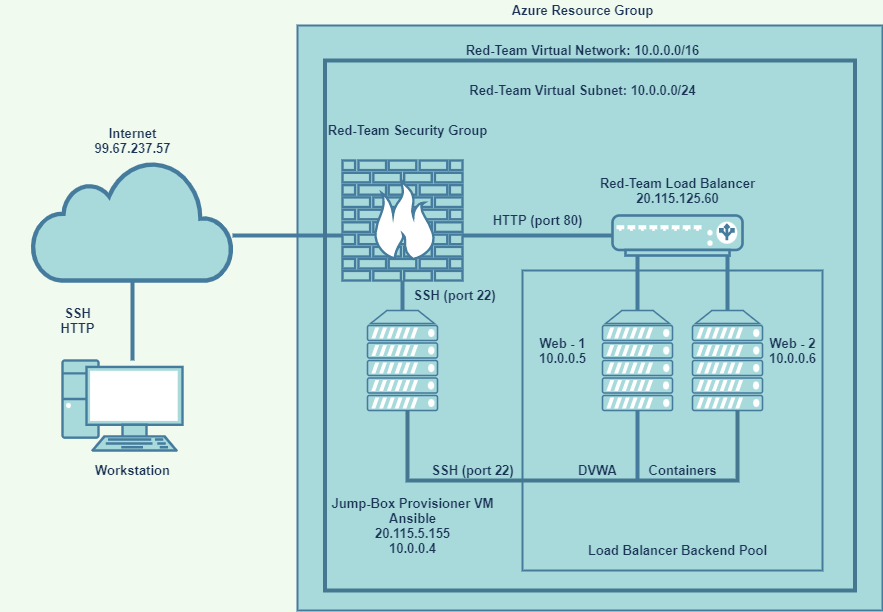

The diagram above was exported from draw.io. Its source (the exported page's mxGraphModel, read from the mxfile embedded in the PNG):
<mxGraphModel dx="1246" dy="743" grid="1" gridSize="10" guides="1" tooltips="1" connect="1" arrows="1" fold="1" page="1" pageScale="1" pageWidth="850" pageHeight="1100" background="#F1FAEE" math="0" shadow="0">
  <root>
    <mxCell id="0" />
    <mxCell id="1" parent="0" />
    <mxCell id="gDavz0K07ebJ2C6L4asU-7" value="" style="whiteSpace=wrap;html=1;aspect=fixed;strokeWidth=2;fillColor=#A8DADC;strokeColor=#457B9D;fontColor=#1D3557;rounded=0;" parent="1" vertex="1">
      <mxGeometry x="305" y="65" width="585" height="585" as="geometry" />
    </mxCell>
    <mxCell id="gDavz0K07ebJ2C6L4asU-9" value="" style="html=1;outlineConnect=0;fillColor=#A8DADC;strokeColor=#457B9D;gradientDirection=north;strokeWidth=2;shape=mxgraph.networks.cloud;fontColor=#1D3557;rounded=0;" parent="1" vertex="1">
      <mxGeometry x="40" y="200" width="200" height="120" as="geometry" />
    </mxCell>
    <mxCell id="gDavz0K07ebJ2C6L4asU-10" value="" style="fontColor=#1D3557;verticalAlign=top;verticalLabelPosition=bottom;labelPosition=center;align=center;html=1;outlineConnect=0;fillColor=#A8DADC;strokeColor=#457B9D;gradientDirection=north;strokeWidth=2;shape=mxgraph.networks.pc;rounded=0;" parent="1" vertex="1">
      <mxGeometry x="70" y="400" width="120" height="90" as="geometry" />
    </mxCell>
    <mxCell id="gDavz0K07ebJ2C6L4asU-11" value="" style="line;strokeWidth=4;direction=south;html=1;perimeter=backbonePerimeter;points=[];outlineConnect=0;labelBackgroundColor=#F1FAEE;fillColor=#A8DADC;strokeColor=#457B9D;fontColor=#1D3557;rounded=0;" parent="1" vertex="1">
      <mxGeometry x="10" y="320" width="260" height="80" as="geometry" />
    </mxCell>
    <mxCell id="gDavz0K07ebJ2C6L4asU-12" value="" style="fontColor=#1D3557;verticalAlign=top;verticalLabelPosition=bottom;labelPosition=center;align=center;html=1;outlineConnect=0;fillColor=#A8DADC;strokeColor=#457B9D;gradientDirection=north;strokeWidth=2;shape=mxgraph.networks.firewall;rounded=0;" parent="1" vertex="1">
      <mxGeometry x="350" y="200" width="120" height="120" as="geometry" />
    </mxCell>
    <mxCell id="gDavz0K07ebJ2C6L4asU-13" value="" style="line;strokeWidth=4;html=1;perimeter=backbonePerimeter;points=[];outlineConnect=0;labelBackgroundColor=#F1FAEE;fillColor=#A8DADC;strokeColor=#457B9D;fontColor=#1D3557;rounded=0;" parent="1" vertex="1">
      <mxGeometry x="240" y="270" width="110" height="10" as="geometry" />
    </mxCell>
    <mxCell id="gDavz0K07ebJ2C6L4asU-14" value="" style="fontColor=#1D3557;verticalAlign=top;verticalLabelPosition=bottom;labelPosition=center;align=center;html=1;outlineConnect=0;fillColor=#A8DADC;strokeColor=#457B9D;gradientDirection=north;strokeWidth=2;shape=mxgraph.networks.load_balancer;rounded=0;" parent="1" vertex="1">
      <mxGeometry x="620" y="255" width="130" height="40" as="geometry" />
    </mxCell>
    <mxCell id="gDavz0K07ebJ2C6L4asU-17" value="" style="fontColor=#1D3557;verticalAlign=top;verticalLabelPosition=bottom;labelPosition=center;align=center;html=1;outlineConnect=0;fillColor=#A8DADC;strokeColor=#457B9D;gradientDirection=north;strokeWidth=2;shape=mxgraph.networks.server;rounded=0;" parent="1" vertex="1">
      <mxGeometry x="375" y="350" width="70" height="100" as="geometry" />
    </mxCell>
    <mxCell id="gDavz0K07ebJ2C6L4asU-19" value="" style="whiteSpace=wrap;html=1;aspect=fixed;strokeWidth=2;fillColor=#A8DADC;strokeColor=#457B9D;fontColor=#1D3557;rounded=0;" parent="1" vertex="1">
      <mxGeometry x="530" y="310" width="300" height="300" as="geometry" />
    </mxCell>
    <mxCell id="gDavz0K07ebJ2C6L4asU-20" value="" style="fontColor=#1D3557;verticalAlign=top;verticalLabelPosition=bottom;labelPosition=center;align=center;html=1;outlineConnect=0;fillColor=#A8DADC;strokeColor=#457B9D;gradientDirection=north;strokeWidth=2;shape=mxgraph.networks.server;rounded=0;" parent="1" vertex="1">
      <mxGeometry x="700" y="350" width="70" height="100" as="geometry" />
    </mxCell>
    <mxCell id="gDavz0K07ebJ2C6L4asU-21" value="" style="fontColor=#1D3557;verticalAlign=top;verticalLabelPosition=bottom;labelPosition=center;align=center;html=1;outlineConnect=0;fillColor=#A8DADC;strokeColor=#457B9D;gradientDirection=north;strokeWidth=2;shape=mxgraph.networks.server;rounded=0;" parent="1" vertex="1">
      <mxGeometry x="610" y="350" width="70" height="100" as="geometry" />
    </mxCell>
    <mxCell id="gDavz0K07ebJ2C6L4asU-26" value="" style="line;strokeWidth=4;direction=south;html=1;perimeter=backbonePerimeter;points=[];outlineConnect=0;labelBackgroundColor=#F1FAEE;fillColor=#A8DADC;strokeColor=#457B9D;fontColor=#1D3557;rounded=0;" parent="1" vertex="1">
      <mxGeometry x="640" y="295" width="10" height="55" as="geometry" />
    </mxCell>
    <mxCell id="gDavz0K07ebJ2C6L4asU-27" value="" style="line;strokeWidth=4;direction=south;html=1;perimeter=backbonePerimeter;points=[];outlineConnect=0;labelBackgroundColor=#F1FAEE;fillColor=#A8DADC;strokeColor=#457B9D;fontColor=#1D3557;rounded=0;" parent="1" vertex="1">
      <mxGeometry x="730" y="295" width="10" height="55" as="geometry" />
    </mxCell>
    <mxCell id="gDavz0K07ebJ2C6L4asU-29" value="" style="line;strokeWidth=4;direction=south;html=1;perimeter=backbonePerimeter;points=[];outlineConnect=0;labelBackgroundColor=#F1FAEE;fillColor=#A8DADC;strokeColor=#457B9D;fontColor=#1D3557;rounded=0;" parent="1" vertex="1">
      <mxGeometry x="405" y="320" width="10" height="30" as="geometry" />
    </mxCell>
    <mxCell id="gDavz0K07ebJ2C6L4asU-34" value="" style="line;strokeWidth=4;direction=south;html=1;perimeter=backbonePerimeter;points=[];outlineConnect=0;labelBackgroundColor=#F1FAEE;fillColor=#A8DADC;strokeColor=#457B9D;fontColor=#1D3557;rounded=0;" parent="1" vertex="1">
      <mxGeometry x="640" y="450" width="10" height="70" as="geometry" />
    </mxCell>
    <mxCell id="gDavz0K07ebJ2C6L4asU-35" value="" style="line;strokeWidth=4;html=1;perimeter=backbonePerimeter;points=[];outlineConnect=0;labelBackgroundColor=#F1FAEE;fillColor=#A8DADC;strokeColor=#457B9D;fontColor=#1D3557;rounded=0;" parent="1" vertex="1">
      <mxGeometry x="470" y="255" width="150" height="40" as="geometry" />
    </mxCell>
    <mxCell id="gDavz0K07ebJ2C6L4asU-36" value="Azure Resource Group" style="text;html=1;resizable=0;autosize=1;align=center;verticalAlign=middle;points=[];fillColor=none;strokeColor=none;fontStyle=1;fontSize=13;fontColor=#1D3557;rounded=0;" parent="1" vertex="1">
      <mxGeometry x="510" y="40" width="160" height="20" as="geometry" />
    </mxCell>
    <mxCell id="gDavz0K07ebJ2C6L4asU-37" value="&lt;b&gt;Red-Team Virtual Network: 10.0.0.0/16&lt;/b&gt;" style="text;html=1;resizable=0;autosize=1;align=center;verticalAlign=middle;points=[];fillColor=none;strokeColor=none;fontSize=13;fontColor=#1D3557;rounded=0;" parent="1" vertex="1">
      <mxGeometry x="465" y="80" width="250" height="20" as="geometry" />
    </mxCell>
    <mxCell id="gDavz0K07ebJ2C6L4asU-38" value="Red-Team Virtual Subnet: 10.0.0.0/24" style="text;html=1;resizable=0;autosize=1;align=center;verticalAlign=middle;points=[];fillColor=none;strokeColor=none;fontSize=13;fontStyle=1;fontColor=#1D3557;rounded=0;" parent="1" vertex="1">
      <mxGeometry x="470" y="120" width="240" height="20" as="geometry" />
    </mxCell>
    <mxCell id="gDavz0K07ebJ2C6L4asU-40" value="Red-Team Security Group" style="text;html=1;resizable=0;autosize=1;align=center;verticalAlign=middle;points=[];fillColor=none;strokeColor=none;fontSize=13;fontStyle=1;fontColor=#1D3557;rounded=0;" parent="1" vertex="1">
      <mxGeometry x="330" y="160" width="170" height="20" as="geometry" />
    </mxCell>
    <mxCell id="gDavz0K07ebJ2C6L4asU-41" value="&lt;b&gt;Red-Team Load Balancer&lt;br&gt;20.115.125.60&lt;br&gt;&lt;/b&gt;" style="text;html=1;resizable=0;autosize=1;align=center;verticalAlign=middle;points=[];fillColor=none;strokeColor=none;fontSize=13;fontStyle=0;fontColor=#1D3557;rounded=0;" parent="1" vertex="1">
      <mxGeometry x="600" y="210" width="170" height="40" as="geometry" />
    </mxCell>
    <mxCell id="gDavz0K07ebJ2C6L4asU-42" value="HTTP (port 80)" style="text;html=1;resizable=0;autosize=1;align=center;verticalAlign=middle;points=[];fillColor=none;strokeColor=none;fontSize=13;fontStyle=1;fontColor=#1D3557;rounded=0;" parent="1" vertex="1">
      <mxGeometry x="495" y="250" width="100" height="20" as="geometry" />
    </mxCell>
    <mxCell id="gDavz0K07ebJ2C6L4asU-43" value="&amp;nbsp;SSH (port 22)" style="text;html=1;resizable=0;autosize=1;align=center;verticalAlign=middle;points=[];fillColor=none;strokeColor=none;fontSize=13;fontStyle=1;fontColor=#1D3557;rounded=0;" parent="1" vertex="1">
      <mxGeometry x="410" y="325" width="100" height="20" as="geometry" />
    </mxCell>
    <mxCell id="gDavz0K07ebJ2C6L4asU-45" value="SSH (port 22)" style="text;html=1;resizable=0;autosize=1;align=center;verticalAlign=middle;points=[];fillColor=none;strokeColor=none;fontSize=13;fontStyle=1;fontColor=#1D3557;rounded=0;" parent="1" vertex="1">
      <mxGeometry x="430" y="500" width="100" height="20" as="geometry" />
    </mxCell>
    <mxCell id="gDavz0K07ebJ2C6L4asU-49" value="SSH&lt;br&gt;HTTP" style="text;html=1;resizable=0;autosize=1;align=center;verticalAlign=middle;points=[];fillColor=none;strokeColor=none;fontSize=13;fontStyle=1;fontColor=#1D3557;rounded=0;" parent="1" vertex="1">
      <mxGeometry x="60" y="340" width="50" height="40" as="geometry" />
    </mxCell>
    <mxCell id="gDavz0K07ebJ2C6L4asU-50" value="Web - 1&lt;br&gt;10.0.0.5" style="text;html=1;resizable=0;autosize=1;align=center;verticalAlign=middle;points=[];fillColor=none;strokeColor=none;fontSize=13;fontStyle=1;fontColor=#1D3557;rounded=0;" parent="1" vertex="1">
      <mxGeometry x="540" y="370" width="60" height="40" as="geometry" />
    </mxCell>
    <mxCell id="gDavz0K07ebJ2C6L4asU-51" value="Web - 2&lt;br&gt;10.0.0.6" style="text;html=1;resizable=0;autosize=1;align=center;verticalAlign=middle;points=[];fillColor=none;strokeColor=none;fontSize=13;fontStyle=1;fontColor=#1D3557;rounded=0;" parent="1" vertex="1">
      <mxGeometry x="770" y="370" width="60" height="40" as="geometry" />
    </mxCell>
    <mxCell id="gDavz0K07ebJ2C6L4asU-52" value="Internet&lt;br&gt;99.67.237.57" style="text;html=1;resizable=0;autosize=1;align=center;verticalAlign=middle;points=[];fillColor=none;strokeColor=none;fontSize=13;fontStyle=1;fontColor=#1D3557;rounded=0;" parent="1" vertex="1">
      <mxGeometry x="95" y="160" width="90" height="40" as="geometry" />
    </mxCell>
    <mxCell id="gDavz0K07ebJ2C6L4asU-53" value="Workstation" style="text;html=1;resizable=0;autosize=1;align=center;verticalAlign=middle;points=[];fillColor=none;strokeColor=none;fontSize=13;fontStyle=1;fontColor=#1D3557;rounded=0;" parent="1" vertex="1">
      <mxGeometry x="95" y="500" width="90" height="20" as="geometry" />
    </mxCell>
    <mxCell id="gDavz0K07ebJ2C6L4asU-54" value="Jump-Box Provisioner VM&lt;br&gt;Ansible&lt;br&gt;20.115.5.155&lt;br&gt;10.0.0.4" style="text;html=1;resizable=0;autosize=1;align=center;verticalAlign=middle;points=[];fillColor=none;strokeColor=none;fontSize=13;fontStyle=1;fontColor=#1D3557;rounded=0;" parent="1" vertex="1">
      <mxGeometry x="330" y="530" width="180" height="70" as="geometry" />
    </mxCell>
    <mxCell id="gDavz0K07ebJ2C6L4asU-55" value="Load Balancer Backend Pool" style="text;html=1;resizable=0;autosize=1;align=center;verticalAlign=middle;points=[];fillColor=none;strokeColor=none;fontSize=13;fontStyle=1;fontColor=#1D3557;rounded=0;" parent="1" vertex="1">
      <mxGeometry x="590" y="580" width="190" height="20" as="geometry" />
    </mxCell>
    <mxCell id="gDavz0K07ebJ2C6L4asU-56" value="DVWA" style="text;html=1;resizable=0;autosize=1;align=center;verticalAlign=middle;points=[];fillColor=none;strokeColor=none;fontSize=13;fontStyle=1;fontColor=#1D3557;rounded=0;" parent="1" vertex="1">
      <mxGeometry x="580" y="500" width="50" height="20" as="geometry" />
    </mxCell>
    <mxCell id="gDavz0K07ebJ2C6L4asU-57" value="Containers" style="text;html=1;resizable=0;autosize=1;align=center;verticalAlign=middle;points=[];fillColor=none;strokeColor=none;fontSize=13;fontStyle=1;fontColor=#1D3557;rounded=0;" parent="1" vertex="1">
      <mxGeometry x="650" y="500" width="80" height="20" as="geometry" />
    </mxCell>
    <mxCell id="yxxzMoQKoxQdqfUwXUNI-2" value="" style="shape=partialRectangle;whiteSpace=wrap;html=1;bottom=1;right=1;left=1;top=0;fillColor=none;routingCenterX=-0.5;strokeColor=#457890;strokeWidth=4;" parent="1" vertex="1">
      <mxGeometry x="415" y="450" width="330" height="70" as="geometry" />
    </mxCell>
    <mxCell id="yxxzMoQKoxQdqfUwXUNI-3" value="" style="whiteSpace=wrap;html=1;aspect=fixed;strokeColor=#457890;strokeWidth=4;fillColor=none;" parent="1" vertex="1">
      <mxGeometry x="332.5" y="100" width="530" height="530" as="geometry" />
    </mxCell>
  </root>
</mxGraphModel>